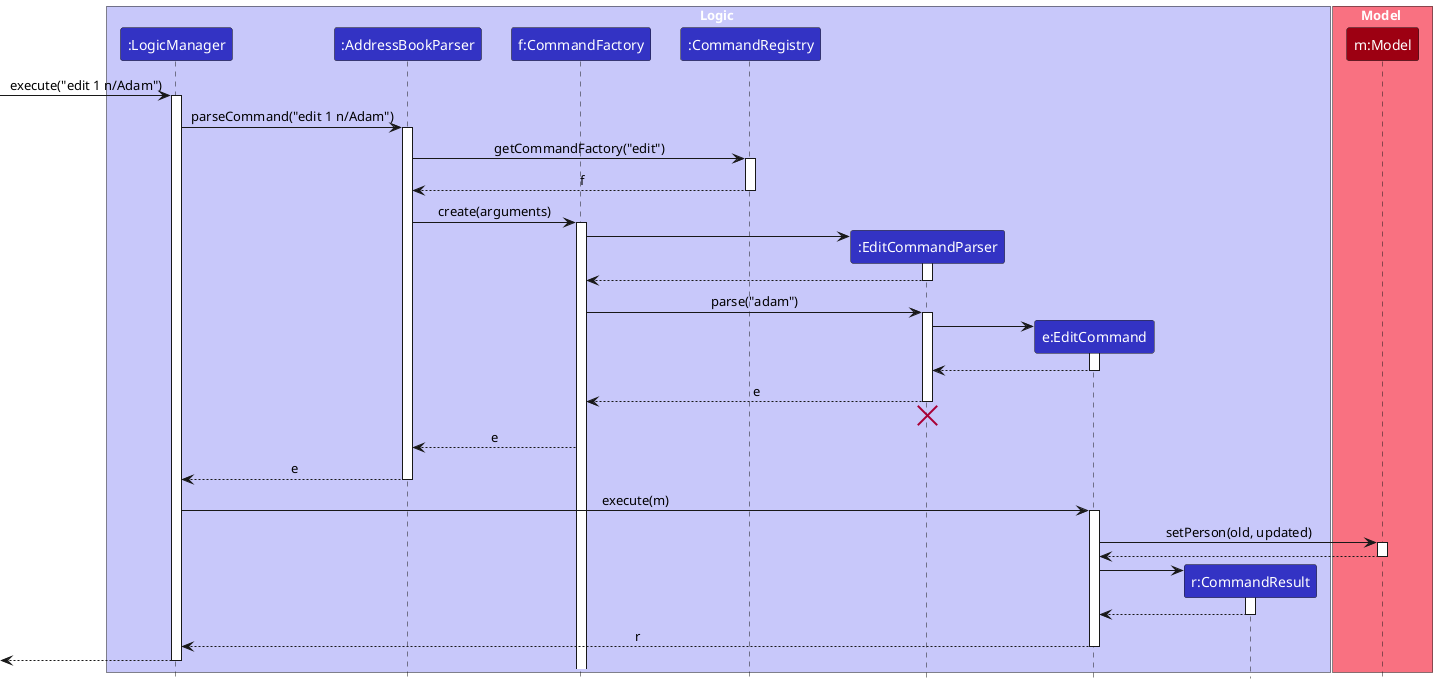

The diagram above was rendered by PlantUML. Its source (embedded in the PNG):
@startuml
!include style.puml
skinparam ArrowFontStyle plain

box Logic LOGIC_COLOR_T1
participant ":LogicManager" as LogicManager LOGIC_COLOR
participant ":AddressBookParser" as AddressBookParser LOGIC_COLOR
participant "f:CommandFactory" as CommandFactory LOGIC_COLOR
participant ":CommandRegistry" as CommandRegistry LOGIC_COLOR
participant ":EditCommandParser" as EditCommandParser LOGIC_COLOR
participant "e:EditCommand" as EditCommand LOGIC_COLOR
participant "r:CommandResult" as CommandResult LOGIC_COLOR
end box

box Model MODEL_COLOR_T1
participant "m:Model" as Model MODEL_COLOR
end box

[-> LogicManager : execute("edit 1 n/Adam")
activate LogicManager

LogicManager -> AddressBookParser : parseCommand("edit 1 n/Adam")
activate AddressBookParser

AddressBookParser -> CommandRegistry : getCommandFactory("edit")
activate CommandRegistry

CommandRegistry -->  AddressBookParser: f
deactivate CommandRegistry

AddressBookParser -> CommandFactory: create(arguments)
activate CommandFactory

create EditCommandParser
CommandFactory -> EditCommandParser
activate EditCommandParser

EditCommandParser --> CommandFactory
deactivate EditCommandParser

CommandFactory -> EditCommandParser : parse("adam")
activate EditCommandParser

create EditCommand
EditCommandParser -> EditCommand
activate EditCommand

EditCommand --> EditCommandParser
deactivate EditCommand

EditCommandParser --> CommandFactory : e
deactivate EditCommandParser
'Hidden arrow to position the destroy marker below the end of the activation bar.
EditCommandParser -[hidden]-> AddressBookParser
destroy EditCommandParser

CommandFactory --> AddressBookParser: e

AddressBookParser --> LogicManager : e
deactivate AddressBookParser

LogicManager -> EditCommand : execute(m)
activate EditCommand

EditCommand -> Model : setPerson(old, updated)
activate Model

Model --> EditCommand
deactivate Model

create CommandResult
EditCommand -> CommandResult
activate CommandResult

CommandResult --> EditCommand
deactivate CommandResult

EditCommand --> LogicManager : r
deactivate EditCommand

[<--LogicManager
deactivate LogicManager
@enduml